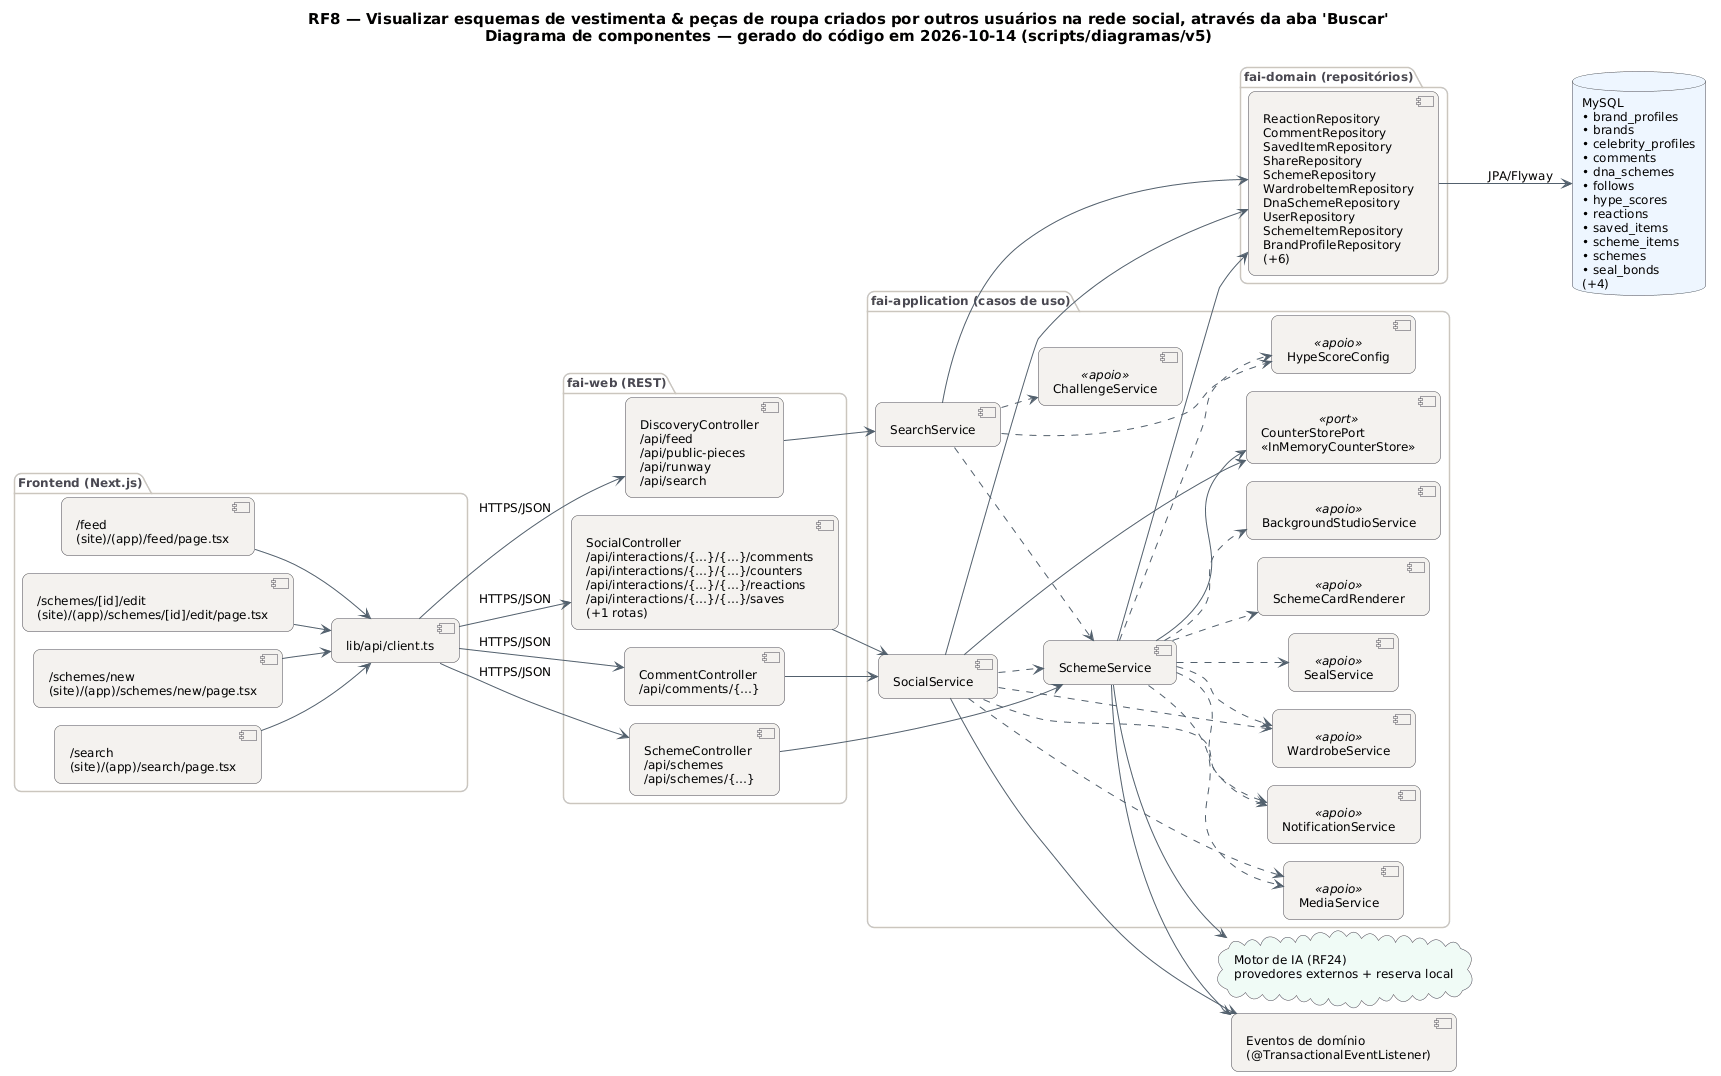

The diagram above was rendered by PlantUML. Its source (embedded in the PNG):
@startuml RF8_Componentes
!pragma layout smetana
skinparam backgroundColor #FFFFFF
skinparam shadowing false
skinparam defaultFontName "DejaVu Sans"
skinparam defaultFontSize 12
skinparam titleFontSize 15
skinparam roundcorner 14
skinparam ArrowColor #52606D
skinparam note {
  BackgroundColor #FFFDEB
  BorderColor #D8CE78
  FontColor #554F24
}
skinparam component {
  BackgroundColor #F4F2EF
  BorderColor #4A4852
}
skinparam package {
  BorderColor #CBC6BE
  FontColor #4A4852
}
skinparam database {
  BackgroundColor #EEF6FF
  BorderColor #4A4852
}
skinparam cloud {
  BackgroundColor #F0FBF6
  BorderColor #4A4852
}
left to right direction
title RF8 — Visualizar esquemas de vestimenta & peças de roupa criados por outros usuários na rede social, através da aba 'Buscar'\nDiagrama de componentes — gerado do código em 2026-10-14 (scripts/diagramas/v5)

package "Frontend (Next.js)" {
  component "/feed\n(site)/(app)/feed/page.tsx" as FE0
  component "/schemes/[id]/edit\n(site)/(app)/schemes/[id]/edit/page.tsx" as FE1
  component "/schemes/new\n(site)/(app)/schemes/new/page.tsx" as FE2
  component "/search\n(site)/(app)/search/page.tsx" as FE3
  component "lib/api/client.ts" as APIC
}
package "fai-web (REST)" {
  component "CommentController\n/api/comments/{…}" as CommentController
  component "DiscoveryController\n/api/feed\n/api/public-pieces\n/api/runway\n/api/search" as DiscoveryController
  component "SchemeController\n/api/schemes\n/api/schemes/{…}" as SchemeController
  component "SocialController\n/api/interactions/{…}/{…}/comments\n/api/interactions/{…}/{…}/counters\n/api/interactions/{…}/{…}/reactions\n/api/interactions/{…}/{…}/saves\n(+1 rotas)" as SocialController
}
package "fai-application (casos de uso)" {
  component "SocialService" as SocialService
  component "SearchService" as SearchService
  component "SchemeService" as SchemeService
  component "WardrobeService" as WardrobeService <<apoio>>
  component "NotificationService" as NotificationService <<apoio>>
  component "MediaService" as MediaService <<apoio>>
  component "ChallengeService" as ChallengeService <<apoio>>
  component "HypeScoreConfig" as HypeScoreConfig <<apoio>>
  component "BackgroundStudioService" as BackgroundStudioService <<apoio>>
  component "SealService" as SealService <<apoio>>
  component "SchemeCardRenderer" as SchemeCardRenderer <<apoio>>
  component "CounterStorePort\n«InMemoryCounterStore»" as CounterStorePort <<port>>
}
package "fai-domain (repositórios)" {
  component "ReactionRepository\nCommentRepository\nSavedItemRepository\nShareRepository\nSchemeRepository\nWardrobeItemRepository\nDnaSchemeRepository\nUserRepository\nSchemeItemRepository\nBrandProfileRepository\n(+6)" as REPO_MySQL
}
database "MySQL\n• brand_profiles\n• brands\n• celebrity_profiles\n• comments\n• dna_schemes\n• follows\n• hype_scores\n• reactions\n• saved_items\n• scheme_items\n• schemes\n• seal_bonds\n(+4)" as DB_MySQL
cloud "Motor de IA (RF24)\nprovedores externos + reserva local" as AI
component "Eventos de domínio\n(@TransactionalEventListener)" as EV
APIC --> CommentController : HTTPS/JSON
APIC --> DiscoveryController : HTTPS/JSON
APIC --> SchemeController : HTTPS/JSON
APIC --> SocialController : HTTPS/JSON
CommentController --> SocialService
DiscoveryController --> SearchService
FE0 --> APIC
FE1 --> APIC
FE2 --> APIC
FE3 --> APIC
REPO_MySQL --> DB_MySQL : JPA/Flyway
SchemeController --> SchemeService
SchemeService --> AI
SchemeService --> CounterStorePort
SchemeService --> EV
SchemeService --> REPO_MySQL
SchemeService ..> BackgroundStudioService
SchemeService ..> HypeScoreConfig
SchemeService ..> MediaService
SchemeService ..> NotificationService
SchemeService ..> SchemeCardRenderer
SchemeService ..> SealService
SchemeService ..> WardrobeService
SearchService --> REPO_MySQL
SearchService ..> ChallengeService
SearchService ..> HypeScoreConfig
SearchService ..> SchemeService
SocialController --> SocialService
SocialService --> CounterStorePort
SocialService --> EV
SocialService --> REPO_MySQL
SocialService ..> MediaService
SocialService ..> NotificationService
SocialService ..> SchemeService
SocialService ..> WardrobeService
@enduml